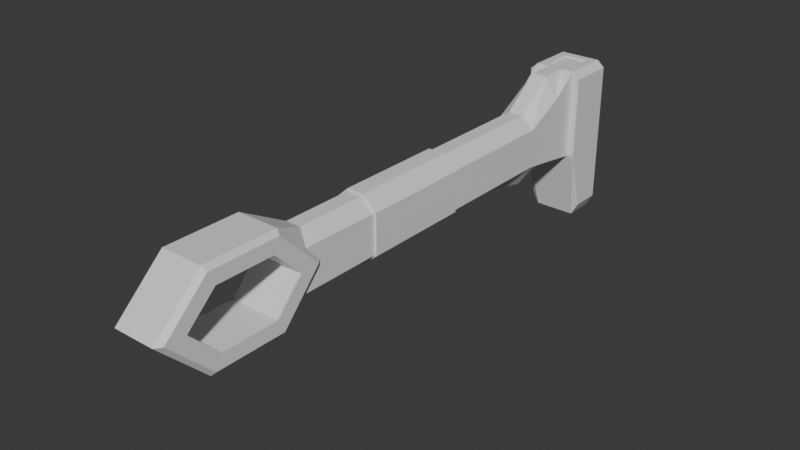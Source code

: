 # Source: ProtoKnife.blend  (saved by Blender 4.4.32; exported with 4.5.12 LTS)
import bpy
from mathutils import Matrix  # noqa: F401  (used for matrix-valued properties, if any)

bpy.ops.wm.read_factory_settings(use_empty=True)
scene = bpy.context.scene
scene.name = 'Scene'

# ---- collections
col_collection = bpy.data.collections.new('Collection'); scene.collection.children.link(col_collection)

# ---- materials (node trees are filled in below, after node groups)
mat_material = bpy.data.materials.new('Material')
mat_material.alpha_threshold = 0.0
mat_material.roughness = 0.5
mat_material.line_color = (0.0, 0.0, 0.0, 1.0)

# ---- material node trees
mat_material.use_nodes = True; mat_material.node_tree.nodes.clear()
_N = mat_material.node_tree.nodes; _L = mat_material.node_tree.links
n0 = _N.new('ShaderNodeOutputMaterial'); n0.name = 'Material Output'; n0.location = (300, 300)
n1 = _N.new('ShaderNodeBsdfPrincipled'); n1.name = 'Principled BSDF'; n1.location = (10, 300)
n1.inputs[3].default_value = 1.45
_L.new(n1.outputs[0], n0.inputs[0])
n0.is_active_output = True

# ---- world
world_world = bpy.data.worlds.new('World'); scene.world = world_world
world_world.use_nodes = True; world_world.node_tree.nodes.clear()
_N = world_world.node_tree.nodes; _L = world_world.node_tree.links
n0 = _N.new('ShaderNodeOutputWorld'); n0.name = 'World Output'; n0.location = (300, 300)
n1 = _N.new('ShaderNodeBackground'); n1.name = 'Background'; n1.location = (10, 300)
n1.inputs[0].default_value = (0.05088, 0.05088, 0.05088, 1.0)
_L.new(n1.outputs[0], n0.inputs[0])
n0.is_active_output = True
world_world.color = (0.05088, 0.05088, 0.05088)
world_world.sun_shadow_jitter_overblur = 0.0

# ---- meshes
me_cube = bpy.data.meshes.new('Cube')
me_cube.from_pydata([(-0.07548, -0.5215, -0.3762), (-0.07548, -0.5215, 0.3442), (-0.2068, -0.5215, -0.1647), (-0.2068, -0.5215, 0.2249), (-0.1226, 0.231, 0.6344), (-0.2068, 0.1468, -0.2646), (-0.2068, -0.1342, 0.4239), (-0.2068, -0.1342, -0.2197), (-0.07548, 0.1468, -0.2646), (-0.07548, -0.1342, 0.6344), (-0.07548, -0.1342, -0.2646), (-0.07548, 0.231, 0.6344), (-0.07548, -1.105, -0.2646), (-0.07548, -1.105, 0.3442), (-0.2068, -1.105, -0.1647), (-0.2068, -1.105, 0.2249), (-0.07548, -1.76, -0.2646), (-0.07548, -1.76, 0.3442), (-0.2068, -1.76, -0.1647), (-0.2068, -1.76, 0.2249), (-0.2068, -2.844, -0.1647), (-0.07548, -2.844, -0.2646), (-0.2068, -2.844, 0.2249), (-0.07548, -2.844, 0.3442), (-0.2068, -4.02, -0.2246), (-0.07548, -3.932, -0.4043), (-0.2068, -4.016, 0.3426), (-0.07548, -3.932, 0.5218), (-0.07548, 0.6193, -0.535), (-0.2068, 0.6193, -0.535), (-0.1226, 0.5352, 0.6344), (-0.07548, 0.5352, 0.6344), (-0.07548, 0.3201, -0.9898), (-0.2068, 0.3201, -0.9898), (-0.07548, 0.6193, -0.9898), (-0.2068, 0.6193, -0.9898), (-0.2068, -0.1342, 0.07627), (-0.2068, 0.1468, 0.07627), (-0.2068, -0.5215, 0.07627), (-0.2068, -1.105, 0.07627), (-0.2068, -1.76, 0.07627), (-0.2068, -2.844, 0.07627), (-0.2068, -3.748, 0.07153), (-0.2068, 0.6193, 0.3824), (-0.07548, 0.6193, 0.3824), (-0.2068, -4.588, -0.2246), (-0.07548, -4.672, -0.4043), (-0.1462, -5.152, 0.07627), (-0.2068, -4.592, 0.3426), (-0.07548, -5.152, 0.07627), (-0.07548, -4.672, 0.5218), (-0.2068, -3.491, 0.07627), (-0.1462, -3.932, 0.5218), (-0.1462, -3.932, -0.4043), (-0.1462, -4.672, -0.4043), (-0.2068, -4.884, 0.07135), (-0.1462, -4.672, 0.5218), (0.0, -4.884, 0.07135), (0.0, -3.748, 0.07153), (0.0, -4.016, 0.3426), (0.0, -4.02, -0.2246), (0.0, -4.588, -0.2246), (0.0, -4.592, 0.3426), (-0.2506, -3.748, 0.07153), (-0.2506, -4.016, 0.3426), (-0.2506, -4.02, -0.2246), (-0.2506, -4.588, -0.2246), (-0.2506, -4.884, 0.07135), (-0.2506, -4.592, 0.3426), (-0.07548, -3.566, -0.2646), (-0.2068, -3.644, 0.2316), (-0.07548, -3.566, 0.3442), (-0.2068, -3.712, -0.1647), (0.0, -0.5215, -0.3762), (0.0, -0.5215, 0.3442), (0.0, 0.1468, -0.2646), (0.0, -0.1342, 0.6344), (0.0, -0.1342, -0.2646), (0.0, 0.231, 0.6344), (0.0, -1.105, -0.2646), (0.0, -1.105, 0.3442), (0.0, -1.76, -0.2646), (0.0, -1.76, 0.3442), (0.0, -2.844, -0.2646), (0.0, -2.844, 0.3442), (0.0, -3.932, -0.4043), (0.0, -3.932, 0.5218), (0.0, 0.6193, -0.535), (0.0, 0.6193, 0.6344), (0.0, 0.3201, -0.9898), (0.0, 0.6193, -0.9898), (0.0, 0.6193, 0.3824), (0.0, -4.672, -0.4043), (0.0, -5.152, 0.07627), (0.0, -4.672, 0.5218), (0.0, -3.566, -0.2646), (0.0, -3.566, 0.3442), (-0.2793, 0.1468, 0.07627), (-0.2793, 0.1468, -0.2646), (-0.2793, 0.6193, 0.3824), (-0.2793, 0.6193, -0.535), (-0.2793, 0.6193, 0.569), (-0.2793, 0.1468, 0.569), (-0.2793, 0.3201, -0.8611), (-0.2793, 0.6193, -0.8611), (-0.2265, -1.76, -0.1705), (-0.08523, -1.76, -0.2827), (-0.2273, -1.76, 0.07627), (-0.2262, -1.76, 0.2316), (-0.08523, -2.844, -0.2827), (-0.08444, -1.76, 0.3626), (-0.2265, -2.844, -0.1705), (-0.2273, -2.844, 0.07627), (-0.2262, -2.844, 0.2316), (-0.08444, -2.844, 0.3626), (0.0, -1.76, -0.2852), (0.0, -2.844, -0.2852), (0.0, -2.844, 0.3647), (0.0, -1.76, 0.3647), (-0.2068, 0.1468, 0.6344), (-0.07548, 0.1468, 0.6344), (-0.2068, 0.6193, 0.6344), (-0.07548, 0.6193, 0.6344), (0.0, 0.5352, 0.6344), (0.0, 0.1468, 0.6344), (-0.07548, 0.231, 0.6174), (-0.07548, 0.5352, 0.6174), (0.0, 0.231, 0.6174), (0.0, 0.5352, 0.6174), (-0.1226, 0.231, 0.6174), (-0.1226, 0.5352, 0.6174), (-0.2506, -3.552, 0.07512), (-0.2506, -3.95, 0.4775), (-0.2062, -3.932, 0.5218), (-0.2062, -3.932, -0.4043), (-0.2506, -3.951, -0.36), (-0.2062, -4.672, -0.4043), (-0.2506, -4.654, -0.36), (-0.2506, -5.089, 0.07507), (-0.2062, -5.152, 0.07627), (-0.2062, -4.672, 0.5218), (-0.2506, -4.655, 0.4775)], [], [(120, 119, 6), (36, 7, 2, 38), (36, 6, 119, 37), (7, 10, 2), (13, 15, 19, 17), (10, 0, 2), (29, 28, 34, 35), (8, 10, 7), (38, 2, 14, 39), (9, 6, 3, 1), (1, 3, 15, 13), (21, 20, 111, 109), (39, 14, 18, 40), (14, 12, 16, 18), (83, 21, 109, 116), (23, 84, 117, 114), (48, 26, 59, 62), (69, 25, 53), (43, 121, 122, 44), (30, 4, 129, 130), (43, 29, 100, 99), (32, 33, 35, 34), (8, 5, 33, 32), (29, 35, 104, 100), (119, 121, 101, 102), (29, 43, 44, 28), (53, 25, 46, 54), (15, 39, 40, 19), (82, 17, 110, 118), (3, 38, 39, 15), (7, 36, 37, 5), (6, 36, 38, 3), (49, 50, 56, 47), (46, 49, 47, 54), (27, 52, 56, 50), (26, 42, 58, 59), (56, 52, 133, 140), (47, 56, 140, 139), (26, 48, 68, 64), (64, 68, 141, 132), (24, 42, 63, 65), (55, 45, 66, 67), (63, 64, 132, 131), (55, 48, 62, 57), (42, 24, 60, 58), (45, 55, 57, 61), (24, 45, 61, 60), (67, 66, 137, 138), (54, 47, 139, 136), (53, 54, 136, 134), (45, 24, 65, 66), (68, 67, 138, 141), (66, 65, 135, 137), (48, 55, 67, 68), (65, 63, 131, 135), (42, 26, 64, 63), (22, 41, 51, 70), (20, 21, 69, 72), (41, 20, 72, 51), (23, 22, 70, 71), (69, 21, 83, 95), (1, 13, 80, 74), (44, 122, 88, 91), (50, 49, 93, 94), (120, 9, 76, 124), (71, 27, 86, 96), (46, 25, 85, 92), (32, 34, 90, 89), (25, 69, 95, 85), (28, 44, 91, 87), (20, 41, 112, 111), (34, 28, 87, 90), (27, 50, 94, 86), (0, 10, 77, 73), (13, 17, 82, 80), (49, 46, 92, 93), (23, 71, 96, 84), (11, 78, 127, 125), (8, 32, 89, 75), (12, 0, 73, 79), (9, 1, 74, 76), (17, 19, 108, 110), (10, 8, 75, 77), (16, 12, 79, 81), (27, 71, 52), (5, 8, 7), (9, 120, 6), (0, 12, 2), (12, 14, 2), (97, 102, 101, 99), (98, 100, 104, 103), (98, 97, 99, 100), (37, 119, 102, 97), (33, 5, 98, 103), (5, 37, 97, 98), (121, 43, 99, 101), (35, 33, 103, 104), (107, 105, 111, 112), (105, 106, 109, 111), (110, 108, 113, 114), (108, 107, 112, 113), (109, 106, 115, 116), (110, 114, 117, 118), (18, 16, 106, 105), (41, 22, 113, 112), (16, 81, 115, 106), (19, 40, 107, 108), (40, 18, 105, 107), (22, 23, 114, 113), (11, 4, 119, 120), (30, 31, 122, 121), (4, 30, 121, 119), (31, 123, 88, 122), (78, 11, 120, 124), (129, 125, 126, 130), (126, 125, 127, 128), (4, 11, 125, 129), (123, 31, 126, 128), (31, 30, 130, 126), (131, 132, 133, 70, 51), (135, 131, 51, 72, 134), (137, 135, 134, 136), (139, 140, 141, 138), (136, 139, 138, 137), (132, 141, 140, 133), (53, 134, 69), (52, 71, 133), (70, 133, 71), (72, 69, 134)])
_uv = me_cube.uv_layers.new(name='UVMap')
_uv.uv.foreach_set('vector', [0.75, 0.5, 0.875, 0.5, 0.875, 0.75, 0.5, 0.0, 0.375, 0.0, 0.375, 0.0, 0.5, 0.0, 0.5, 0.0, 0.625, 0.0, 0.625, 0.25, 0.5, 0.25, 0.125, 0.75, 0.25, 0.75, 0.125, 0.75, 0.75, 0.75, 0.875, 0.75, 0.875, 0.75, 0.75, 0.75, 0.25, 0.75, 0.25, 0.75, 0.125, 0.75, 0.375, 0.25, 0.375, 0.375, 0.375, 0.375, 0.375, 0.25, 0.25, 0.5, 0.25, 0.75, 0.125, 0.75, 0.5, 0.0, 0.375, 0.0, 0.375, 0.0, 0.5, 0.0, 0.75, 0.75, 0.875, 0.75, 0.875, 0.75, 0.75, 0.75, 0.75, 0.75, 0.875, 0.75, 0.875, 0.75, 0.75, 0.75, 0.25, 0.75, 0.125, 0.75, 0.125, 0.75, 0.25, 0.75, 0.5, 0.0, 0.375, 0.0, 0.375, 0.0, 0.5, 0.0, 0.125, 0.75, 0.25, 0.75, 0.25, 0.75, 0.125, 0.75, 0.25, 0.75, 0.25, 0.75, 0.25, 0.75, 0.25, 0.75, 0.75, 0.75, 0.75, 0.75, 0.75, 0.75, 0.75, 0.75, 0.5792, 0.0, 0.5792, 0.0, 0.5792, 0.0, 0.5792, 0.0, 0.25, 0.75, 0.25, 0.75, 0.125, 0.75, 0.5, 0.25, 0.625, 0.25, 0.625, 0.375, 0.5, 0.375, 0.7949, 0.5, 0.7949, 0.5, 0.7949, 0.5, 0.7949, 0.5, 0.5, 0.25, 0.375, 0.25, 0.375, 0.25, 0.5, 0.25, 0.25, 0.5, 0.125, 0.5, 0.125, 0.5, 0.25, 0.5, 0.25, 0.5, 0.125, 0.5, 0.125, 0.5, 0.25, 0.5, 0.375, 0.25, 0.375, 0.25, 0.375, 0.25, 0.375, 0.25, 0.875, 0.5, 0.875, 0.5, 0.875, 0.5, 0.875, 0.5, 0.375, 0.25, 0.5, 0.25, 0.5, 0.375, 0.375, 0.375, 0.125, 0.75, 0.25, 0.75, 0.25, 0.75, 0.125, 0.75, 0.625, 0.0, 0.5, 0.0, 0.5, 0.0, 0.625, 0.0, 0.75, 0.75, 0.75, 0.75, 0.75, 0.75, 0.75, 0.75, 0.625, 0.0, 0.5, 0.0, 0.5, 0.0, 0.625, 0.0, 0.375, 0.0, 0.5, 0.0, 0.5, 0.25, 0.375, 0.25, 0.625, 0.0, 0.5, 0.0, 0.5, 0.0, 0.625, 0.0, 0.5, 0.875, 0.625, 0.875, 0.625, 1.0, 0.5, 1.0, 0.375, 0.875, 0.5, 0.875, 0.5, 1.0, 0.375, 1.0, 0.75, 0.75, 0.875, 0.75, 0.875, 0.75, 0.75, 0.75, 0.5792, 0.0, 0.4989, 0.0, 0.4989, 0.0, 0.5792, 0.0, 0.875, 0.75, 0.875, 0.75, 0.875, 0.75, 0.875, 0.75, 0.5, 1.0, 0.625, 1.0, 0.625, 1.0, 0.5, 1.0, 0.5792, 0.0, 0.5792, 0.0, 0.5792, 0.0, 0.5792, 0.0, 0.5792, 0.0, 0.5792, 0.0, 0.6126, 0.0, 0.6126, 0.0, 0.4175, 0.0, 0.4989, 0.0, 0.4989, 0.0, 0.4175, 0.0, 0.4988, 0.0, 0.4175, 0.0, 0.4175, 0.0, 0.4988, 0.0, 0.4989, 0.0, 0.5792, 0.0, 0.6126, 0.0, 0.4997, 0.0, 0.4988, 0.0, 0.5792, 0.0, 0.5792, 0.0, 0.4988, 0.0, 0.4989, 0.0, 0.4175, 0.0, 0.4175, 0.0, 0.4989, 0.0, 0.4175, 0.0, 0.4988, 0.0, 0.4988, 0.0, 0.4175, 0.0, 0.4175, 0.0, 0.4175, 0.0, 0.4175, 0.0, 0.4175, 0.0, 0.4988, 0.0, 0.4175, 0.0, 0.3865, 0.0, 0.4997, 0.0, 0.375, 1.0, 0.5, 1.0, 0.5, 1.0, 0.375, 1.0, 0.125, 0.75, 0.125, 0.75, 0.125, 0.75, 0.125, 0.75, 0.4175, 0.0, 0.4175, 0.0, 0.4175, 0.0, 0.4175, 0.0, 0.5792, 0.0, 0.4988, 0.0, 0.4997, 0.0, 0.6126, 0.0, 0.4175, 0.0, 0.4175, 0.0, 0.3865, 0.0, 0.3865, 0.0, 0.5792, 0.0, 0.4988, 0.0, 0.4988, 0.0, 0.5792, 0.0, 0.4175, 0.0, 0.4989, 0.0, 0.4997, 0.0, 0.3865, 0.0, 0.4989, 0.0, 0.5792, 0.0, 0.5792, 0.0, 0.4989, 0.0, 0.625, 0.0, 0.5, 0.0, 0.5, 0.0, 0.625, 0.0, 0.125, 0.75, 0.25, 0.75, 0.25, 0.75, 0.125, 0.75, 0.5, 0.0, 0.375, 0.0, 0.375, 0.0, 0.5, 0.0, 0.75, 0.75, 0.875, 0.75, 0.875, 0.75, 0.75, 0.75, 0.25, 0.75, 0.25, 0.75, 0.25, 0.75, 0.25, 0.75, 0.75, 0.75, 0.75, 0.75, 0.75, 0.75, 0.75, 0.75, 0.5, 0.375, 0.625, 0.375, 0.625, 0.375, 0.5, 0.375, 0.625, 0.875, 0.5, 0.875, 0.5, 0.875, 0.625, 0.875, 0.75, 0.5, 0.75, 0.75, 0.75, 0.75, 0.75, 0.5, 0.75, 0.75, 0.75, 0.75, 0.75, 0.75, 0.75, 0.75, 0.25, 0.75, 0.25, 0.75, 0.25, 0.75, 0.25, 0.75, 0.25, 0.5, 0.25, 0.5, 0.25, 0.5, 0.25, 0.5, 0.25, 0.75, 0.25, 0.75, 0.25, 0.75, 0.25, 0.75, 0.375, 0.375, 0.5, 0.375, 0.5, 0.375, 0.375, 0.375, 0.375, 0.0, 0.5, 0.0, 0.5, 0.0, 0.375, 0.0, 0.375, 0.375, 0.375, 0.375, 0.375, 0.375, 0.375, 0.375, 0.75, 0.75, 0.75, 0.75, 0.75, 0.75, 0.75, 0.75, 0.25, 0.75, 0.25, 0.75, 0.25, 0.75, 0.25, 0.75, 0.75, 0.75, 0.75, 0.75, 0.75, 0.75, 0.75, 0.75, 0.5, 0.875, 0.375, 0.875, 0.375, 0.875, 0.5, 0.875, 0.75, 0.75, 0.75, 0.75, 0.75, 0.75, 0.75, 0.75, 0.75, 0.5, 0.75, 0.5, 0.75, 0.5, 0.75, 0.5, 0.25, 0.5, 0.25, 0.5, 0.25, 0.5, 0.25, 0.5, 0.25, 0.75, 0.25, 0.75, 0.25, 0.75, 0.25, 0.75, 0.75, 0.75, 0.75, 0.75, 0.75, 0.75, 0.75, 0.75, 0.75, 0.75, 0.875, 0.75, 0.875, 0.75, 0.75, 0.75, 0.25, 0.75, 0.25, 0.5, 0.25, 0.5, 0.25, 0.75, 0.25, 0.75, 0.25, 0.75, 0.25, 0.75, 0.25, 0.75, 0.75, 0.75, 0.75, 0.75, 0.875, 0.75, 0.125, 0.5, 0.25, 0.5, 0.125, 0.75, 0.75, 0.75, 0.75, 0.5, 0.875, 0.75, 0.25, 0.75, 0.25, 0.75, 0.125, 0.75, 0.25, 0.75, 0.125, 0.75, 0.125, 0.75, 0.5, 0.25, 0.625, 0.25, 0.625, 0.25, 0.5, 0.25, 0.375, 0.25, 0.375, 0.25, 0.375, 0.25, 0.375, 0.25, 0.375, 0.25, 0.5, 0.25, 0.5, 0.25, 0.375, 0.25, 0.5, 0.25, 0.625, 0.25, 0.625, 0.25, 0.5, 0.25, 0.125, 0.5, 0.125, 0.5, 0.125, 0.5, 0.125, 0.5, 0.375, 0.25, 0.5, 0.25, 0.5, 0.25, 0.375, 0.25, 0.625, 0.25, 0.5, 0.25, 0.5, 0.25, 0.625, 0.25, 0.125, 0.5, 0.125, 0.5, 0.125, 0.5, 0.125, 0.5, 0.5, 0.0, 0.375, 0.0, 0.375, 0.0, 0.5, 0.0, 0.125, 0.75, 0.25, 0.75, 0.25, 0.75, 0.125, 0.75, 0.75, 0.75, 0.875, 0.75, 0.875, 0.75, 0.75, 0.75, 0.625, 0.0, 0.5, 0.0, 0.5, 0.0, 0.625, 0.0, 0.25, 0.75, 0.25, 0.75, 0.25, 0.75, 0.25, 0.75, 0.75, 0.75, 0.75, 0.75, 0.75, 0.75, 0.75, 0.75, 0.125, 0.75, 0.25, 0.75, 0.25, 0.75, 0.125, 0.75, 0.5, 0.0, 0.625, 0.0, 0.625, 0.0, 0.5, 0.0, 0.25, 0.75, 0.25, 0.75, 0.25, 0.75, 0.25, 0.75, 0.625, 0.0, 0.5, 0.0, 0.5, 0.0, 0.625, 0.0, 0.5, 0.0, 0.375, 0.0, 0.375, 0.0, 0.5, 0.0, 0.875, 0.75, 0.75, 0.75, 0.75, 0.75, 0.875, 0.75, 0.75, 0.5, 0.7949, 0.5, 0.875, 0.5, 0.75, 0.5, 0.7949, 0.5, 0.75, 0.5, 0.75, 0.5, 0.875, 0.5, 0.7949, 0.5, 0.7949, 0.5, 0.875, 0.5, 0.875, 0.5, 0.75, 0.5, 0.75, 0.5, 0.75, 0.5, 0.75, 0.5, 0.75, 0.5, 0.75, 0.5, 0.75, 0.5, 0.75, 0.5, 0.7949, 0.5, 0.75, 0.5, 0.75, 0.5, 0.7949, 0.5, 0.75, 0.5, 0.75, 0.5, 0.75, 0.5, 0.75, 0.5, 0.7949, 0.5, 0.75, 0.5, 0.75, 0.5, 0.7949, 0.5, 0.75, 0.5, 0.75, 0.5, 0.75, 0.5, 0.75, 0.5, 0.75, 0.5, 0.7949, 0.5, 0.7949, 0.5, 0.75, 0.5, 0.4997, 0.0, 0.6126, 0.0, 0.625, 0.0, 0.5625, 0.0, 0.5, 0.0, 0.3865, 0.0, 0.4997, 0.0, 0.5, 0.0, 0.4375, 0.0, 0.375, 0.0, 0.125, 0.75, 0.125, 0.75, 0.125, 0.75, 0.125, 0.75, 0.5, 0.0, 0.625, 0.0, 0.6126, 0.0, 0.4997, 0.0, 0.375, 0.0, 0.5, 0.0, 0.4997, 0.0, 0.3865, 0.0, 0.875, 0.75, 0.875, 0.75, 0.875, 0.75, 0.875, 0.75, 0.125, 0.75, 0.125, 0.75, 0.25, 0.75, 0.875, 0.75, 0.75, 0.75, 0.875, 0.75, 0.5625, 0.0, 0.625, 0.0, 0.75, 0.75, 0.4375, 0.0, 0.25, 0.75, 0.375, 0.0])
me_cube.materials.append(mat_material)
me_cube.use_mirror_vertex_groups = False
me_cube.update()

# ---- objects
ob_cube = bpy.data.objects.new('Cube', me_cube)

# ---- transforms, parenting, visibility, modifiers, constraints
ob_cube.location = (0.0, 0.0, 0.0)
ob_cube.lock_rotations_4d = False
ob_cube.empty_display_type = 'ARROWS'
ob_cube.lineart.crease_threshold = 0.0
_m = ob_cube.modifiers.new('Mirror', 'MIRROR')
_m.use_clip = True

# ---- collection membership
col_collection.objects.link(ob_cube)

# ---- scene / render settings (as saved in the file)
scene.frame_start = 1; scene.frame_end = 250; scene.frame_set(1)
scene.render.engine = 'BLENDER_EEVEE_NEXT'
bpy.context.view_layer.update()

# ---- added for rendering (the .blend has no active camera and no usable light): camera, sun
cam_auto = bpy.data.cameras.new('AutoCamera')
cam_auto.lens = 50.0
cam_auto.sensor_width = 36.0
cam_auto.clip_end = 1000.0
ob_auto_camera = bpy.data.objects.new('AutoCamera', cam_auto)
scene.collection.objects.link(ob_auto_camera)
ob_auto_camera.location = (5.57164, -8.95253, 4.27963)
ob_auto_camera.rotation_euler = (1.09748, -7.21219e-08, 0.694738)
scene.camera = ob_auto_camera
light_auto_sun = bpy.data.lights.new('AutoSun', 'SUN')
light_auto_sun.energy = 3.0
light_auto_sun.angle = 0.0523599
ob_auto_sun = bpy.data.objects.new('AutoSun', light_auto_sun)
scene.collection.objects.link(ob_auto_sun)
ob_auto_sun.rotation_euler = (0.872665, 0.174533, 0.523599)
bpy.context.view_layer.update()
